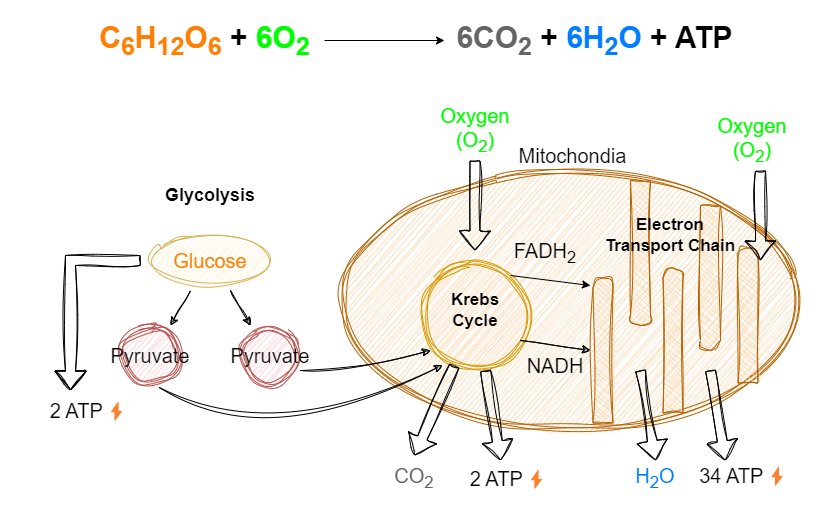

The diagram above was exported from draw.io. Its source (the exported page's mxGraphModel, read from the mxfile embedded in the PNG):
<mxGraphModel dx="1042" dy="525" grid="1" gridSize="10" guides="1" tooltips="1" connect="1" arrows="1" fold="1" page="1" pageScale="1" pageWidth="827" pageHeight="1169" math="0" shadow="0">
  <root>
    <mxCell id="0" />
    <mxCell id="1" parent="0" />
    <mxCell id="tU-nD5xXtjyl349BjUSR-1" value="" style="rounded=0;whiteSpace=wrap;html=1;opacity=0;" vertex="1" parent="1">
      <mxGeometry width="820" height="530" as="geometry" />
    </mxCell>
    <mxCell id="9qqaTh2tixrDwaytZz2p-2" value="" style="ellipse;shape=doubleEllipse;whiteSpace=wrap;html=1;fillColor=#fad7ac;strokeColor=#b46504;sketch=1;curveFitting=1;jiggle=2;" parent="1" vertex="1">
      <mxGeometry x="340" y="170" width="460" height="260" as="geometry" />
    </mxCell>
    <mxCell id="9qqaTh2tixrDwaytZz2p-3" value="" style="shape=delay;whiteSpace=wrap;html=1;rotation=-90;sketch=1;curveFitting=1;jiggle=2;fillColor=#fad7ac;strokeColor=#b46504;" parent="1" vertex="1">
      <mxGeometry x="530" y="340" width="145" height="20" as="geometry" />
    </mxCell>
    <mxCell id="9qqaTh2tixrDwaytZz2p-7" value="" style="shape=delay;whiteSpace=wrap;html=1;rotation=0;sketch=1;curveFitting=1;jiggle=2;direction=south;fillColor=#fad7ac;strokeColor=#b46504;" parent="1" vertex="1">
      <mxGeometry x="630" y="180" width="20" height="145" as="geometry" />
    </mxCell>
    <mxCell id="9qqaTh2tixrDwaytZz2p-9" value="" style="shape=delay;whiteSpace=wrap;html=1;rotation=-90;sketch=1;curveFitting=1;jiggle=2;fillColor=#fad7ac;strokeColor=#b46504;" parent="1" vertex="1">
      <mxGeometry x="600" y="330" width="145" height="20" as="geometry" />
    </mxCell>
    <mxCell id="9qqaTh2tixrDwaytZz2p-10" value="" style="shape=delay;whiteSpace=wrap;html=1;rotation=0;sketch=1;curveFitting=1;jiggle=2;direction=south;fillColor=#fad7ac;strokeColor=#b46504;" parent="1" vertex="1">
      <mxGeometry x="700" y="205" width="20" height="145" as="geometry" />
    </mxCell>
    <mxCell id="9qqaTh2tixrDwaytZz2p-11" value="" style="shape=delay;whiteSpace=wrap;html=1;rotation=-90;sketch=1;curveFitting=1;jiggle=2;fillColor=#fad7ac;strokeColor=#b46504;" parent="1" vertex="1">
      <mxGeometry x="680" y="305" width="135" height="20" as="geometry" />
    </mxCell>
    <mxCell id="9qqaTh2tixrDwaytZz2p-12" value="" style="ellipse;shape=doubleEllipse;whiteSpace=wrap;html=1;aspect=fixed;fillColor=#ffe6cc;strokeColor=#d79b00;sketch=1;curveFitting=1;jiggle=2;" parent="1" vertex="1">
      <mxGeometry x="420" y="260" width="110" height="110" as="geometry" />
    </mxCell>
    <mxCell id="9qqaTh2tixrDwaytZz2p-13" value="&lt;font style=&quot;font-size: 17px;&quot;&gt;&lt;b&gt;Electron Transport Chain&lt;/b&gt;&lt;/font&gt;" style="text;html=1;strokeColor=none;fillColor=none;align=center;verticalAlign=middle;whiteSpace=wrap;rounded=0;" parent="1" vertex="1">
      <mxGeometry x="600" y="210" width="140" height="50" as="geometry" />
    </mxCell>
    <mxCell id="9qqaTh2tixrDwaytZz2p-14" value="&lt;font style=&quot;font-size: 17px;&quot;&gt;&lt;b&gt;Krebs Cycle&lt;/b&gt;&lt;/font&gt;" style="text;html=1;strokeColor=none;fillColor=none;align=center;verticalAlign=middle;whiteSpace=wrap;rounded=0;" parent="1" vertex="1">
      <mxGeometry x="425" y="290" width="100" height="40" as="geometry" />
    </mxCell>
    <mxCell id="9qqaTh2tixrDwaytZz2p-15" value="&lt;b&gt;&lt;font style=&quot;font-size: 18px;&quot;&gt;Glycolysis&lt;/font&gt;&lt;/b&gt;" style="text;html=1;strokeColor=none;fillColor=none;align=center;verticalAlign=middle;whiteSpace=wrap;rounded=0;" parent="1" vertex="1">
      <mxGeometry x="150" y="175" width="120" height="40" as="geometry" />
    </mxCell>
    <mxCell id="9qqaTh2tixrDwaytZz2p-16" value="" style="ellipse;whiteSpace=wrap;html=1;sketch=1;curveFitting=1;jiggle=2;fillColor=#fff2cc;strokeColor=#d6b656;" parent="1" vertex="1">
      <mxGeometry x="150" y="235" width="120" height="50" as="geometry" />
    </mxCell>
    <mxCell id="9qqaTh2tixrDwaytZz2p-17" value="&lt;font color=&quot;#ff8000&quot; style=&quot;font-size: 20px;&quot;&gt;Glucose&lt;/font&gt;" style="text;html=1;strokeColor=none;fillColor=none;align=center;verticalAlign=middle;whiteSpace=wrap;rounded=0;" parent="1" vertex="1">
      <mxGeometry x="160" y="245" width="100" height="30" as="geometry" />
    </mxCell>
    <mxCell id="9qqaTh2tixrDwaytZz2p-18" value="" style="endArrow=classic;html=1;rounded=0;sketch=1;curveFitting=1;jiggle=2;" parent="1" edge="1">
      <mxGeometry width="50" height="50" relative="1" as="geometry">
        <mxPoint x="190" y="290" as="sourcePoint" />
        <mxPoint x="170" y="325" as="targetPoint" />
      </mxGeometry>
    </mxCell>
    <mxCell id="9qqaTh2tixrDwaytZz2p-20" value="" style="endArrow=classic;html=1;rounded=0;sketch=1;curveFitting=1;jiggle=2;" parent="1" edge="1">
      <mxGeometry width="50" height="50" relative="1" as="geometry">
        <mxPoint x="230" y="290" as="sourcePoint" />
        <mxPoint x="250" y="325" as="targetPoint" />
      </mxGeometry>
    </mxCell>
    <mxCell id="9qqaTh2tixrDwaytZz2p-21" value="" style="ellipse;shape=doubleEllipse;whiteSpace=wrap;html=1;aspect=fixed;fillColor=#f8cecc;strokeColor=#b85450;sketch=1;curveFitting=1;jiggle=2;" parent="1" vertex="1">
      <mxGeometry x="120" y="325" width="60" height="60" as="geometry" />
    </mxCell>
    <mxCell id="9qqaTh2tixrDwaytZz2p-23" value="" style="ellipse;shape=doubleEllipse;whiteSpace=wrap;html=1;aspect=fixed;fillColor=#f8cecc;strokeColor=#b85450;sketch=1;curveFitting=1;jiggle=2;" parent="1" vertex="1">
      <mxGeometry x="240" y="325" width="60" height="60" as="geometry" />
    </mxCell>
    <mxCell id="9qqaTh2tixrDwaytZz2p-25" value="&lt;font style=&quot;font-size: 20px;&quot;&gt;Pyruvate&lt;/font&gt;" style="text;html=1;strokeColor=none;fillColor=none;align=center;verticalAlign=middle;whiteSpace=wrap;rounded=0;" parent="1" vertex="1">
      <mxGeometry x="105" y="340" width="90" height="30" as="geometry" />
    </mxCell>
    <mxCell id="9qqaTh2tixrDwaytZz2p-26" value="&lt;font style=&quot;font-size: 20px;&quot;&gt;Pyruvate&lt;/font&gt;" style="text;html=1;strokeColor=none;fillColor=none;align=center;verticalAlign=middle;whiteSpace=wrap;rounded=0;" parent="1" vertex="1">
      <mxGeometry x="225" y="340" width="90" height="30" as="geometry" />
    </mxCell>
    <mxCell id="9qqaTh2tixrDwaytZz2p-27" value="" style="shape=flexArrow;endArrow=classic;html=1;rounded=0;sketch=1;curveFitting=1;jiggle=2;" parent="1" edge="1">
      <mxGeometry width="50" height="50" relative="1" as="geometry">
        <mxPoint x="140" y="260" as="sourcePoint" />
        <mxPoint x="70" y="390" as="targetPoint" />
        <Array as="points">
          <mxPoint x="70" y="260" />
        </Array>
      </mxGeometry>
    </mxCell>
    <mxCell id="9qqaTh2tixrDwaytZz2p-29" value="&lt;font style=&quot;font-size: 20px;&quot;&gt;2 ATP⚡&lt;/font&gt;" style="text;html=1;strokeColor=none;fillColor=none;align=center;verticalAlign=middle;whiteSpace=wrap;rounded=0;" parent="1" vertex="1">
      <mxGeometry x="40" y="390" width="100" height="40" as="geometry" />
    </mxCell>
    <mxCell id="9qqaTh2tixrDwaytZz2p-30" value="" style="curved=1;endArrow=classic;html=1;rounded=0;entryX=0.2;entryY=0.951;entryDx=0;entryDy=0;entryPerimeter=0;exitX=0.647;exitY=1.033;exitDx=0;exitDy=0;exitPerimeter=0;sketch=1;curveFitting=1;jiggle=2;" parent="1" source="9qqaTh2tixrDwaytZz2p-21" target="9qqaTh2tixrDwaytZz2p-12" edge="1">
      <mxGeometry width="50" height="50" relative="1" as="geometry">
        <mxPoint x="160" y="400" as="sourcePoint" />
        <mxPoint x="400" y="450" as="targetPoint" />
        <Array as="points">
          <mxPoint x="270" y="450" />
        </Array>
      </mxGeometry>
    </mxCell>
    <mxCell id="9qqaTh2tixrDwaytZz2p-32" value="" style="curved=1;endArrow=classic;html=1;rounded=0;sketch=1;curveFitting=1;jiggle=2;" parent="1" edge="1">
      <mxGeometry width="50" height="50" relative="1" as="geometry">
        <mxPoint x="300" y="370" as="sourcePoint" />
        <mxPoint x="430" y="350" as="targetPoint" />
        <Array as="points">
          <mxPoint x="350" y="370" />
        </Array>
      </mxGeometry>
    </mxCell>
    <mxCell id="9qqaTh2tixrDwaytZz2p-33" value="" style="shape=flexArrow;endArrow=classic;html=1;rounded=0;sketch=1;curveFitting=1;jiggle=2;" parent="1" edge="1">
      <mxGeometry width="50" height="50" relative="1" as="geometry">
        <mxPoint x="474.5" y="160" as="sourcePoint" />
        <mxPoint x="474.5" y="250" as="targetPoint" />
      </mxGeometry>
    </mxCell>
    <mxCell id="9qqaTh2tixrDwaytZz2p-34" value="&lt;font color=&quot;#00ff00&quot; style=&quot;font-size: 20px;&quot;&gt;Oxygen&lt;br&gt;(O&lt;sub&gt;2&lt;/sub&gt;)&lt;/font&gt;" style="text;html=1;strokeColor=none;fillColor=none;align=center;verticalAlign=middle;whiteSpace=wrap;rounded=0;" parent="1" vertex="1">
      <mxGeometry x="427" y="100" width="96" height="60" as="geometry" />
    </mxCell>
    <mxCell id="-a5r4pZeNB8N4UpyJ8xp-1" value="&lt;font style=&quot;font-size: 20px;&quot;&gt;Mitochondia&lt;/font&gt;" style="text;html=1;strokeColor=none;fillColor=none;align=center;verticalAlign=middle;whiteSpace=wrap;rounded=0;" parent="1" vertex="1">
      <mxGeometry x="510" y="140" width="125" height="30" as="geometry" />
    </mxCell>
    <mxCell id="-a5r4pZeNB8N4UpyJ8xp-2" value="" style="shape=flexArrow;endArrow=classic;html=1;rounded=0;sketch=1;curveFitting=1;jiggle=2;" parent="1" edge="1">
      <mxGeometry width="50" height="50" relative="1" as="geometry">
        <mxPoint x="485" y="370" as="sourcePoint" />
        <mxPoint x="500" y="460" as="targetPoint" />
      </mxGeometry>
    </mxCell>
    <mxCell id="-a5r4pZeNB8N4UpyJ8xp-3" value="" style="shape=flexArrow;endArrow=classic;html=1;rounded=0;sketch=1;curveFitting=1;jiggle=2;" parent="1" edge="1">
      <mxGeometry width="50" height="50" relative="1" as="geometry">
        <mxPoint x="454" y="365" as="sourcePoint" />
        <mxPoint x="414" y="455" as="targetPoint" />
      </mxGeometry>
    </mxCell>
    <mxCell id="-a5r4pZeNB8N4UpyJ8xp-4" value="&lt;font color=&quot;#666666&quot; style=&quot;font-size: 20px;&quot;&gt;CO&lt;sub&gt;2&lt;/sub&gt;&lt;/font&gt;" style="text;html=1;strokeColor=none;fillColor=none;align=center;verticalAlign=middle;whiteSpace=wrap;rounded=0;" parent="1" vertex="1">
      <mxGeometry x="384" y="460" width="60" height="35" as="geometry" />
    </mxCell>
    <mxCell id="-a5r4pZeNB8N4UpyJ8xp-6" value="&lt;font style=&quot;font-size: 20px;&quot;&gt;2 ATP⚡&lt;/font&gt;" style="text;html=1;strokeColor=none;fillColor=none;align=center;verticalAlign=middle;whiteSpace=wrap;rounded=0;" parent="1" vertex="1">
      <mxGeometry x="460" y="457.5" width="100" height="40" as="geometry" />
    </mxCell>
    <mxCell id="-a5r4pZeNB8N4UpyJ8xp-7" value="&lt;font style=&quot;font-size: 20px;&quot;&gt;NADH&lt;/font&gt;" style="text;html=1;strokeColor=none;fillColor=none;align=center;verticalAlign=middle;whiteSpace=wrap;rounded=0;" parent="1" vertex="1">
      <mxGeometry x="520" y="350" width="70" height="30" as="geometry" />
    </mxCell>
    <mxCell id="-a5r4pZeNB8N4UpyJ8xp-8" value="&lt;font style=&quot;font-size: 20px;&quot;&gt;FADH&lt;sub&gt;2&lt;/sub&gt;&lt;/font&gt;" style="text;html=1;strokeColor=none;fillColor=none;align=center;verticalAlign=middle;whiteSpace=wrap;rounded=0;" parent="1" vertex="1">
      <mxGeometry x="510" y="237.5" width="70" height="30" as="geometry" />
    </mxCell>
    <mxCell id="-a5r4pZeNB8N4UpyJ8xp-9" value="" style="endArrow=classic;html=1;rounded=0;sketch=1;curveFitting=1;jiggle=2;" parent="1" edge="1">
      <mxGeometry width="50" height="50" relative="1" as="geometry">
        <mxPoint x="520" y="340" as="sourcePoint" />
        <mxPoint x="590" y="350" as="targetPoint" />
      </mxGeometry>
    </mxCell>
    <mxCell id="-a5r4pZeNB8N4UpyJ8xp-10" value="" style="endArrow=classic;html=1;rounded=0;" parent="1" edge="1">
      <mxGeometry width="50" height="50" relative="1" as="geometry">
        <mxPoint x="510" y="275" as="sourcePoint" />
        <mxPoint x="590" y="285" as="targetPoint" />
      </mxGeometry>
    </mxCell>
    <mxCell id="-a5r4pZeNB8N4UpyJ8xp-12" value="" style="shape=flexArrow;endArrow=classic;html=1;rounded=0;sketch=1;curveFitting=1;jiggle=2;" parent="1" edge="1">
      <mxGeometry width="50" height="50" relative="1" as="geometry">
        <mxPoint x="640" y="370" as="sourcePoint" />
        <mxPoint x="655" y="460" as="targetPoint" />
      </mxGeometry>
    </mxCell>
    <mxCell id="-a5r4pZeNB8N4UpyJ8xp-13" value="&lt;font color=&quot;#007fff&quot; style=&quot;font-size: 20px;&quot;&gt;H&lt;sub&gt;2&lt;/sub&gt;O&lt;/font&gt;" style="text;html=1;strokeColor=none;fillColor=none;align=center;verticalAlign=middle;whiteSpace=wrap;rounded=0;" parent="1" vertex="1">
      <mxGeometry x="620" y="462.5" width="70" height="30" as="geometry" />
    </mxCell>
    <mxCell id="-a5r4pZeNB8N4UpyJ8xp-15" value="" style="shape=flexArrow;endArrow=classic;html=1;rounded=0;sketch=1;curveFitting=1;jiggle=2;" parent="1" edge="1">
      <mxGeometry width="50" height="50" relative="1" as="geometry">
        <mxPoint x="760" y="170" as="sourcePoint" />
        <mxPoint x="760" y="260" as="targetPoint" />
      </mxGeometry>
    </mxCell>
    <mxCell id="-a5r4pZeNB8N4UpyJ8xp-16" value="&lt;font color=&quot;#00ff00&quot; style=&quot;font-size: 20px;&quot;&gt;Oxygen&lt;br&gt;(O&lt;sub&gt;2&lt;/sub&gt;)&lt;/font&gt;" style="text;html=1;strokeColor=none;fillColor=none;align=center;verticalAlign=middle;whiteSpace=wrap;rounded=0;" parent="1" vertex="1">
      <mxGeometry x="704" y="110" width="96" height="60" as="geometry" />
    </mxCell>
    <mxCell id="-a5r4pZeNB8N4UpyJ8xp-17" value="" style="shape=flexArrow;endArrow=classic;html=1;rounded=0;sketch=1;curveFitting=1;jiggle=2;" parent="1" edge="1">
      <mxGeometry width="50" height="50" relative="1" as="geometry">
        <mxPoint x="710" y="370" as="sourcePoint" />
        <mxPoint x="725" y="460" as="targetPoint" />
      </mxGeometry>
    </mxCell>
    <mxCell id="-a5r4pZeNB8N4UpyJ8xp-18" value="&lt;font style=&quot;font-size: 20px;&quot;&gt;34 ATP⚡&lt;/font&gt;" style="text;html=1;strokeColor=none;fillColor=none;align=center;verticalAlign=middle;whiteSpace=wrap;rounded=0;" parent="1" vertex="1">
      <mxGeometry x="690" y="455" width="110" height="40" as="geometry" />
    </mxCell>
    <mxCell id="-a5r4pZeNB8N4UpyJ8xp-19" value="&lt;font style=&quot;font-size: 30px;&quot;&gt;&lt;font color=&quot;#ff8000&quot;&gt;C&lt;sub&gt;6&lt;/sub&gt;H&lt;sub&gt;12&lt;/sub&gt;O&lt;sub&gt;6&lt;/sub&gt;&lt;/font&gt;&amp;nbsp;+ &lt;font color=&quot;#00ff00&quot;&gt;6O&lt;sub&gt;2&lt;/sub&gt;&lt;/font&gt;&lt;/font&gt;" style="text;strokeColor=none;fillColor=none;html=1;fontSize=24;fontStyle=1;verticalAlign=middle;align=center;" parent="1" vertex="1">
      <mxGeometry x="84" width="240" height="80" as="geometry" />
    </mxCell>
    <mxCell id="-a5r4pZeNB8N4UpyJ8xp-20" value="&lt;font style=&quot;font-size: 30px;&quot;&gt;&lt;font style=&quot;font-size: 30px;&quot; color=&quot;#666666&quot;&gt;6CO&lt;sub&gt;2&lt;/sub&gt;&lt;/font&gt; + &lt;font color=&quot;#007fff&quot;&gt;6&lt;/font&gt;&lt;font style=&quot;font-size: 30px;&quot; color=&quot;#007fff&quot;&gt;H&lt;sub&gt;2&lt;/sub&gt;O&lt;/font&gt;&lt;font style=&quot;font-size: 30px;&quot;&gt;&amp;nbsp;+ ATP&lt;/font&gt;&lt;/font&gt;" style="text;strokeColor=none;fillColor=none;html=1;fontSize=24;fontStyle=1;verticalAlign=middle;align=center;" parent="1" vertex="1">
      <mxGeometry x="444" width="300" height="80" as="geometry" />
    </mxCell>
    <mxCell id="-a5r4pZeNB8N4UpyJ8xp-21" value="" style="endArrow=classic;html=1;rounded=0;entryX=0;entryY=0.5;entryDx=0;entryDy=0;" parent="1" target="-a5r4pZeNB8N4UpyJ8xp-20" edge="1">
      <mxGeometry width="50" height="50" relative="1" as="geometry">
        <mxPoint x="324" y="40" as="sourcePoint" />
        <mxPoint x="374" y="-10" as="targetPoint" />
      </mxGeometry>
    </mxCell>
  </root>
</mxGraphModel>